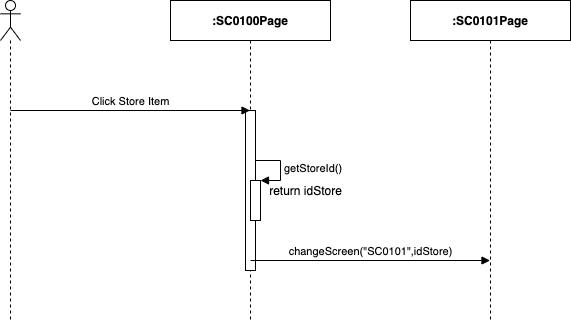

The diagram above was exported from draw.io. Its source (the exported page's mxGraphModel, read from the mxfile embedded in the PNG):
<mxGraphModel dx="1346" dy="748" grid="1" gridSize="10" guides="1" tooltips="1" connect="1" arrows="1" fold="1" page="1" pageScale="1" pageWidth="850" pageHeight="1100" math="0" shadow="0">
  <root>
    <mxCell id="62_XmS3_j5A-q7PGP0yd-0" />
    <mxCell id="62_XmS3_j5A-q7PGP0yd-1" parent="62_XmS3_j5A-q7PGP0yd-0" />
    <mxCell id="LZCd8p4bOD--HeQ5prAU-0" value="" style="shape=umlLifeline;participant=umlActor;perimeter=lifelinePerimeter;whiteSpace=wrap;html=1;container=1;collapsible=0;recursiveResize=0;verticalAlign=top;spacingTop=36;outlineConnect=0;" parent="62_XmS3_j5A-q7PGP0yd-1" vertex="1">
      <mxGeometry x="310" y="80" width="20" height="320" as="geometry" />
    </mxCell>
    <mxCell id="LZCd8p4bOD--HeQ5prAU-1" value="&lt;b&gt;:SC0100Page&lt;/b&gt;" style="shape=umlLifeline;perimeter=lifelinePerimeter;whiteSpace=wrap;html=1;container=1;collapsible=0;recursiveResize=0;outlineConnect=0;" parent="62_XmS3_j5A-q7PGP0yd-1" vertex="1">
      <mxGeometry x="480" y="80" width="160" height="320" as="geometry" />
    </mxCell>
    <mxCell id="LZCd8p4bOD--HeQ5prAU-2" value="" style="html=1;points=[];perimeter=orthogonalPerimeter;" parent="LZCd8p4bOD--HeQ5prAU-1" vertex="1">
      <mxGeometry x="75" y="110" width="10" height="160" as="geometry" />
    </mxCell>
    <mxCell id="LZCd8p4bOD--HeQ5prAU-7" value="&lt;b&gt;:SC0101Page&lt;/b&gt;" style="shape=umlLifeline;perimeter=lifelinePerimeter;whiteSpace=wrap;html=1;container=1;collapsible=0;recursiveResize=0;outlineConnect=0;" parent="62_XmS3_j5A-q7PGP0yd-1" vertex="1">
      <mxGeometry x="720" y="80" width="160" height="320" as="geometry" />
    </mxCell>
    <mxCell id="LZCd8p4bOD--HeQ5prAU-11" value="Click Store Item" style="html=1;verticalAlign=bottom;endArrow=block;" parent="62_XmS3_j5A-q7PGP0yd-1" target="LZCd8p4bOD--HeQ5prAU-1" edge="1">
      <mxGeometry width="80" relative="1" as="geometry">
        <mxPoint x="320" y="190" as="sourcePoint" />
        <mxPoint x="400" y="190" as="targetPoint" />
      </mxGeometry>
    </mxCell>
    <mxCell id="LZCd8p4bOD--HeQ5prAU-26" value="" style="html=1;points=[];perimeter=orthogonalPerimeter;" parent="62_XmS3_j5A-q7PGP0yd-1" vertex="1">
      <mxGeometry x="560" y="260" width="10" height="40" as="geometry" />
    </mxCell>
    <mxCell id="LZCd8p4bOD--HeQ5prAU-27" value="getStoreId()" style="edgeStyle=orthogonalEdgeStyle;html=1;align=left;spacingLeft=2;endArrow=block;rounded=0;entryX=1;entryY=0;" parent="62_XmS3_j5A-q7PGP0yd-1" target="LZCd8p4bOD--HeQ5prAU-26" edge="1">
      <mxGeometry relative="1" as="geometry">
        <mxPoint x="565" y="240" as="sourcePoint" />
        <Array as="points">
          <mxPoint x="590" y="240" />
        </Array>
      </mxGeometry>
    </mxCell>
    <mxCell id="LZCd8p4bOD--HeQ5prAU-28" value="return idStore" style="text;html=1;align=center;verticalAlign=middle;resizable=0;points=[];autosize=1;" parent="62_XmS3_j5A-q7PGP0yd-1" vertex="1">
      <mxGeometry x="570" y="260" width="90" height="20" as="geometry" />
    </mxCell>
    <mxCell id="LZCd8p4bOD--HeQ5prAU-32" value="changeScreen(&quot;SC0101&quot;,idStore)" style="html=1;verticalAlign=bottom;endArrow=block;" parent="62_XmS3_j5A-q7PGP0yd-1" target="LZCd8p4bOD--HeQ5prAU-7" edge="1">
      <mxGeometry width="80" relative="1" as="geometry">
        <mxPoint x="560" y="340" as="sourcePoint" />
        <mxPoint x="640" y="340" as="targetPoint" />
      </mxGeometry>
    </mxCell>
  </root>
</mxGraphModel>